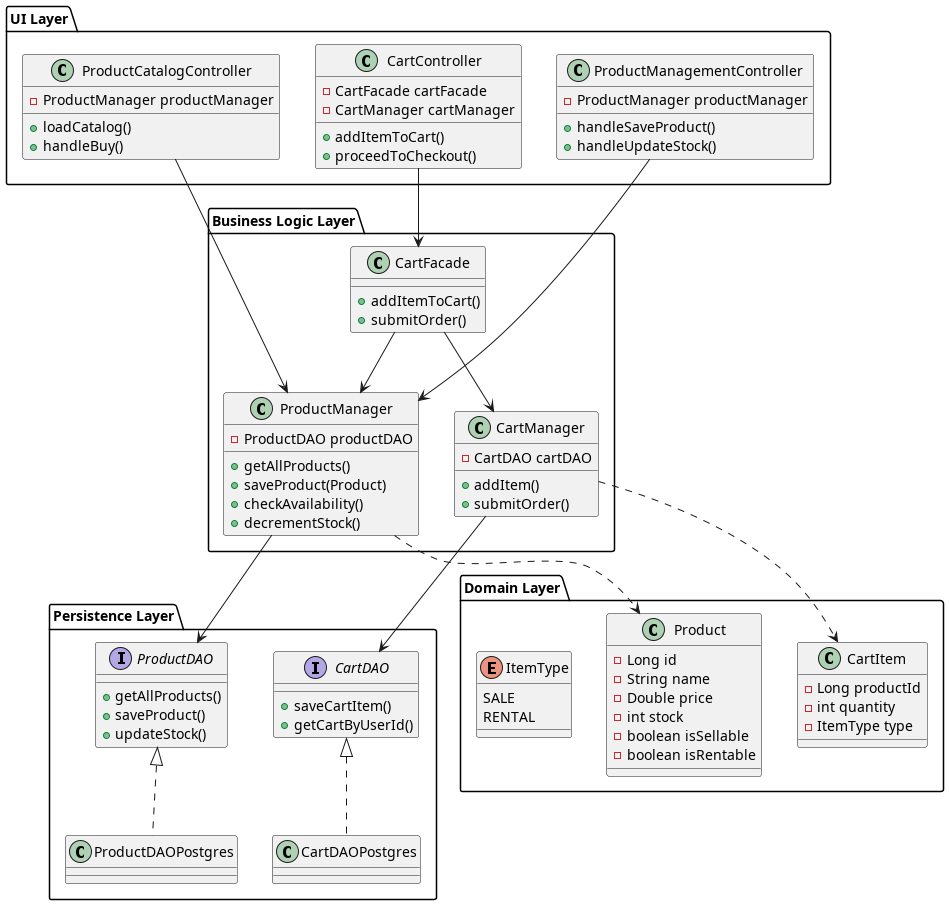

The diagram above was rendered by PlantUML. Its source (embedded in the PNG):
@startuml

package "UI Layer" {
    class ProductCatalogController {
        - ProductManager productManager
        + loadCatalog()
        + handleBuy()
    }
    
    class CartController {
        - CartFacade cartFacade
        - CartManager cartManager
        + addItemToCart()
        + proceedToCheckout()
    }
    
    class ProductManagementController {
        - ProductManager productManager
        + handleSaveProduct()
        + handleUpdateStock()
    }
}

package "Business Logic Layer" {
    class ProductManager {
        - ProductDAO productDAO
        + getAllProducts()
        + saveProduct(Product)
        + checkAvailability()
        + decrementStock()
    }
    
    class CartManager {
        - CartDAO cartDAO
        + addItem()
        + submitOrder()
    }
    
    class CartFacade {
        + addItemToCart()
        + submitOrder()
    }
}

package "Persistence Layer" {
    interface ProductDAO {
        + getAllProducts()
        + saveProduct()
        + updateStock()
    }
    
    class ProductDAOPostgres implements ProductDAO
    
    interface CartDAO {
        + saveCartItem()
        + getCartByUserId()
    }
    
    class CartDAOPostgres implements CartDAO
}

package "Domain Layer" {
    class Product {
        - Long id
        - String name
        - Double price
        - int stock
        - boolean isSellable
        - boolean isRentable
    }
    
    class CartItem {
        - Long productId
        - int quantity
        - ItemType type
    }
    
    enum ItemType {
        SALE
        RENTAL
    }
}

ProductCatalogController --> ProductManager
ProductManagementController --> ProductManager
CartController --> CartFacade
CartFacade --> CartManager
CartFacade --> ProductManager

ProductManager --> ProductDAO
CartManager --> CartDAO

ProductManager ..> Product
CartManager ..> CartItem

@enduml